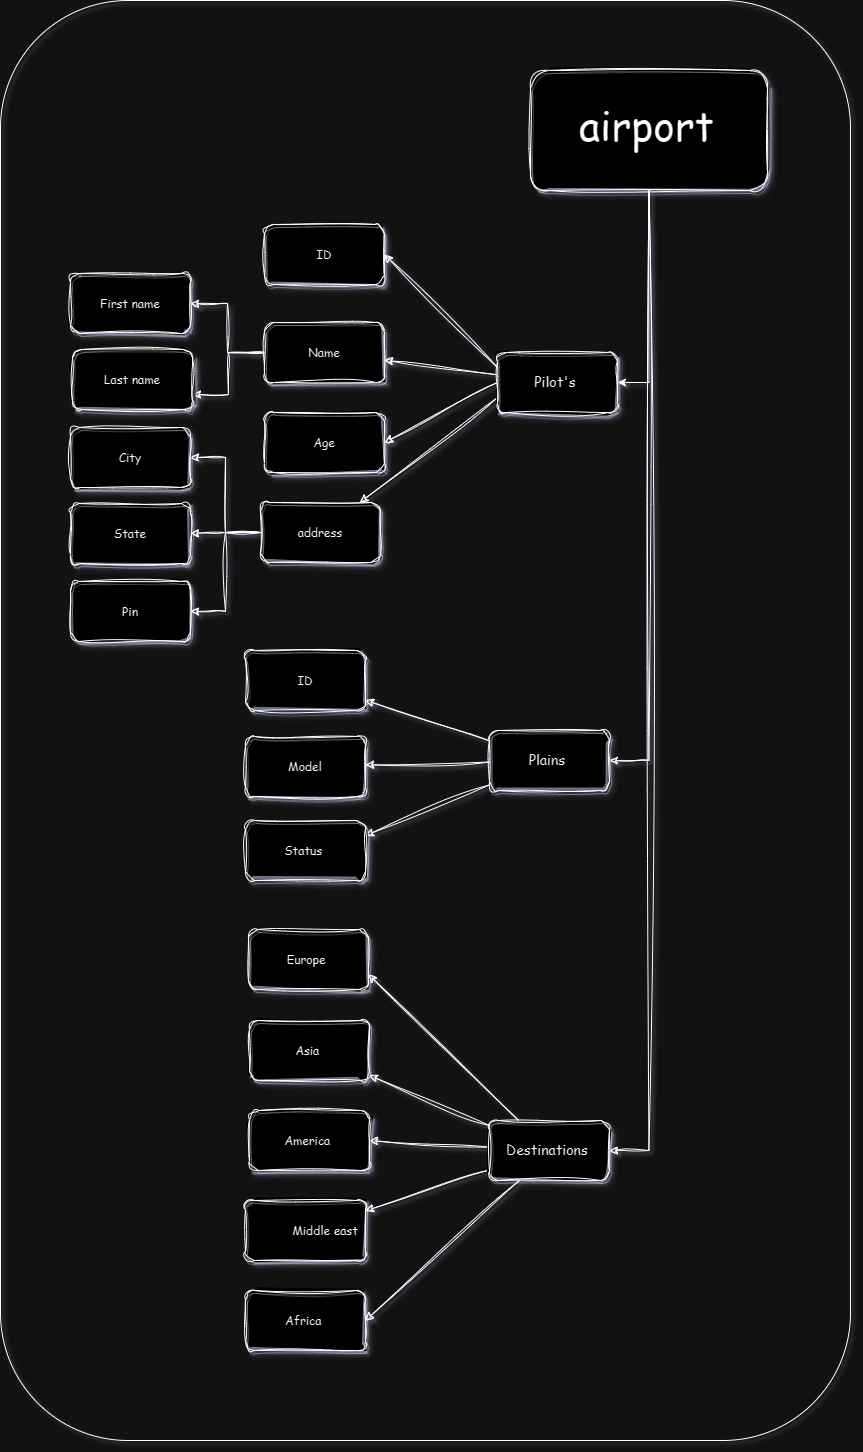

The diagram above was exported from draw.io. Its source (the exported page's mxGraphModel, read from the mxfile embedded in the PNG):
<mxGraphModel dx="1056" dy="720" grid="1" gridSize="10" guides="1" tooltips="1" connect="1" arrows="1" fold="1" page="1" pageScale="1" pageWidth="827" pageHeight="1169" background="none" math="0" shadow="0">
  <root>
    <mxCell id="0" />
    <mxCell id="1" parent="0" />
    <mxCell id="xG4lmy55fqll6rvnVnFJ-50" style="edgeStyle=orthogonalEdgeStyle;rounded=0;orthogonalLoop=1;jettySize=auto;html=1;entryX=1;entryY=0.5;entryDx=0;entryDy=0;fontFamily=Comic Sans MS;sketch=1;curveFitting=1;jiggle=2;" edge="1" parent="1" source="xG4lmy55fqll6rvnVnFJ-2" target="xG4lmy55fqll6rvnVnFJ-36">
      <mxGeometry relative="1" as="geometry" />
    </mxCell>
    <mxCell id="xG4lmy55fqll6rvnVnFJ-52" style="edgeStyle=orthogonalEdgeStyle;rounded=0;orthogonalLoop=1;jettySize=auto;html=1;entryX=1;entryY=0.5;entryDx=0;entryDy=0;fontFamily=Comic Sans MS;sketch=1;curveFitting=1;jiggle=2;" edge="1" parent="1" source="xG4lmy55fqll6rvnVnFJ-2" target="xG4lmy55fqll6rvnVnFJ-45">
      <mxGeometry relative="1" as="geometry" />
    </mxCell>
    <mxCell id="xG4lmy55fqll6rvnVnFJ-66" style="edgeStyle=orthogonalEdgeStyle;rounded=0;orthogonalLoop=1;jettySize=auto;html=1;entryX=1;entryY=0.5;entryDx=0;entryDy=0;" edge="1" parent="1" source="xG4lmy55fqll6rvnVnFJ-2" target="xG4lmy55fqll6rvnVnFJ-7">
      <mxGeometry relative="1" as="geometry" />
    </mxCell>
    <mxCell id="xG4lmy55fqll6rvnVnFJ-2" value="&lt;div style=&quot;line-height: 19px;&quot;&gt;&lt;span style=&quot;background-color: rgb(255, 255, 255);&quot;&gt;&lt;font style=&quot;font-size: 41px;&quot;&gt;airport&lt;/font&gt;&lt;span style=&quot;font-size: 14px;&quot;&gt;&amp;nbsp;&lt;/span&gt;&lt;/span&gt;&lt;/div&gt;" style="rounded=1;whiteSpace=wrap;html=1;glass=0;shadow=1;sketch=1;curveFitting=1;jiggle=2;strokeColor=default;fontFamily=Comic Sans MS;" vertex="1" parent="1">
      <mxGeometry x="620" y="320" width="237" height="120" as="geometry" />
    </mxCell>
    <mxCell id="xG4lmy55fqll6rvnVnFJ-3" value="" style="rounded=1;orthogonalLoop=1;jettySize=auto;html=1;strokeColor=default;sketch=1;curveFitting=1;jiggle=2;fontFamily=Comic Sans MS;exitX=0;exitY=0.75;exitDx=0;exitDy=0;" edge="1" parent="1" source="xG4lmy55fqll6rvnVnFJ-7" target="xG4lmy55fqll6rvnVnFJ-8">
      <mxGeometry relative="1" as="geometry" />
    </mxCell>
    <mxCell id="xG4lmy55fqll6rvnVnFJ-4" value="" style="rounded=0;orthogonalLoop=1;jettySize=auto;html=1;sketch=1;curveFitting=1;jiggle=2;fontFamily=Comic Sans MS;" edge="1" parent="1" source="xG4lmy55fqll6rvnVnFJ-7" target="xG4lmy55fqll6rvnVnFJ-9">
      <mxGeometry relative="1" as="geometry" />
    </mxCell>
    <mxCell id="xG4lmy55fqll6rvnVnFJ-5" value="" style="rounded=0;orthogonalLoop=1;jettySize=auto;html=1;sketch=1;curveFitting=1;jiggle=2;fontFamily=Comic Sans MS;entryX=1;entryY=0.5;entryDx=0;entryDy=0;exitX=0;exitY=0.25;exitDx=0;exitDy=0;" edge="1" parent="1" source="xG4lmy55fqll6rvnVnFJ-7" target="xG4lmy55fqll6rvnVnFJ-10">
      <mxGeometry relative="1" as="geometry" />
    </mxCell>
    <mxCell id="xG4lmy55fqll6rvnVnFJ-6" style="rounded=0;orthogonalLoop=1;jettySize=auto;html=1;entryX=1;entryY=0.5;entryDx=0;entryDy=0;sketch=1;curveFitting=1;jiggle=2;fontFamily=Comic Sans MS;exitX=0;exitY=0.5;exitDx=0;exitDy=0;" edge="1" parent="1" source="xG4lmy55fqll6rvnVnFJ-7" target="xG4lmy55fqll6rvnVnFJ-11">
      <mxGeometry relative="1" as="geometry">
        <mxPoint x="470" y="720" as="targetPoint" />
      </mxGeometry>
    </mxCell>
    <mxCell id="xG4lmy55fqll6rvnVnFJ-7" value="&lt;p&gt;&lt;span style=&quot;font-size: 14px; background-color: rgb(255, 255, 255);&quot;&gt;Pilot's&amp;nbsp;&lt;/span&gt;&lt;/p&gt;" style="rounded=1;whiteSpace=wrap;html=1;glass=0;shadow=1;sketch=1;curveFitting=1;jiggle=2;fontFamily=Comic Sans MS;" vertex="1" parent="1">
      <mxGeometry x="587" y="602" width="120" height="60" as="geometry" />
    </mxCell>
    <mxCell id="xG4lmy55fqll6rvnVnFJ-57" style="edgeStyle=orthogonalEdgeStyle;rounded=0;orthogonalLoop=1;jettySize=auto;html=1;entryX=1;entryY=0.5;entryDx=0;entryDy=0;fontFamily=Comic Sans MS;sketch=1;curveFitting=1;jiggle=2;" edge="1" parent="1" source="xG4lmy55fqll6rvnVnFJ-8" target="xG4lmy55fqll6rvnVnFJ-55">
      <mxGeometry relative="1" as="geometry" />
    </mxCell>
    <mxCell id="xG4lmy55fqll6rvnVnFJ-58" style="edgeStyle=orthogonalEdgeStyle;rounded=0;orthogonalLoop=1;jettySize=auto;html=1;fontFamily=Comic Sans MS;sketch=1;curveFitting=1;jiggle=2;" edge="1" parent="1" source="xG4lmy55fqll6rvnVnFJ-8" target="xG4lmy55fqll6rvnVnFJ-56">
      <mxGeometry relative="1" as="geometry" />
    </mxCell>
    <mxCell id="xG4lmy55fqll6rvnVnFJ-68" style="edgeStyle=orthogonalEdgeStyle;rounded=0;orthogonalLoop=1;jettySize=auto;html=1;entryX=1;entryY=0.5;entryDx=0;entryDy=0;fontFamily=Comic Sans MS;sketch=1;curveFitting=1;jiggle=2;" edge="1" parent="1" source="xG4lmy55fqll6rvnVnFJ-8" target="xG4lmy55fqll6rvnVnFJ-67">
      <mxGeometry relative="1" as="geometry" />
    </mxCell>
    <mxCell id="xG4lmy55fqll6rvnVnFJ-8" value="address" style="rounded=1;whiteSpace=wrap;html=1;aspect=fixed;glass=0;shadow=1;sketch=1;curveFitting=1;jiggle=2;fontFamily=Comic Sans MS;" vertex="1" parent="1">
      <mxGeometry x="350" y="752" width="120" height="60" as="geometry" />
    </mxCell>
    <mxCell id="xG4lmy55fqll6rvnVnFJ-61" style="edgeStyle=orthogonalEdgeStyle;rounded=0;orthogonalLoop=1;jettySize=auto;html=1;fontFamily=Comic Sans MS;sketch=1;curveFitting=1;jiggle=2;" edge="1" parent="1" source="xG4lmy55fqll6rvnVnFJ-9" target="xG4lmy55fqll6rvnVnFJ-59">
      <mxGeometry relative="1" as="geometry" />
    </mxCell>
    <mxCell id="xG4lmy55fqll6rvnVnFJ-62" style="edgeStyle=orthogonalEdgeStyle;rounded=0;orthogonalLoop=1;jettySize=auto;html=1;entryX=1;entryY=0.75;entryDx=0;entryDy=0;fontFamily=Comic Sans MS;sketch=1;curveFitting=1;jiggle=2;" edge="1" parent="1" source="xG4lmy55fqll6rvnVnFJ-9" target="xG4lmy55fqll6rvnVnFJ-60">
      <mxGeometry relative="1" as="geometry" />
    </mxCell>
    <mxCell id="xG4lmy55fqll6rvnVnFJ-9" value="Name" style="rounded=1;whiteSpace=wrap;html=1;aspect=fixed;glass=0;shadow=1;sketch=1;curveFitting=1;jiggle=2;fontFamily=Comic Sans MS;" vertex="1" parent="1">
      <mxGeometry x="354" y="572" width="120" height="60" as="geometry" />
    </mxCell>
    <mxCell id="xG4lmy55fqll6rvnVnFJ-10" value="ID" style="rounded=1;whiteSpace=wrap;html=1;gradientColor=none;aspect=fixed;glass=0;shadow=1;sketch=1;curveFitting=1;jiggle=2;fontFamily=Comic Sans MS;labelBackgroundColor=none;" vertex="1" parent="1">
      <mxGeometry x="354" y="474" width="120" height="60" as="geometry" />
    </mxCell>
    <mxCell id="xG4lmy55fqll6rvnVnFJ-11" value="Age" style="rounded=1;whiteSpace=wrap;html=1;aspect=fixed;glass=0;shadow=1;sketch=1;curveFitting=1;jiggle=2;fontFamily=Comic Sans MS;" vertex="1" parent="1">
      <mxGeometry x="354" y="662" width="120" height="60" as="geometry" />
    </mxCell>
    <mxCell id="xG4lmy55fqll6rvnVnFJ-33" value="" style="rounded=0;orthogonalLoop=1;jettySize=auto;html=1;sketch=1;curveFitting=1;jiggle=2;fontFamily=Comic Sans MS;" edge="1" source="xG4lmy55fqll6rvnVnFJ-36" target="xG4lmy55fqll6rvnVnFJ-38" parent="1">
      <mxGeometry relative="1" as="geometry" />
    </mxCell>
    <mxCell id="xG4lmy55fqll6rvnVnFJ-34" value="" style="rounded=0;orthogonalLoop=1;jettySize=auto;html=1;sketch=1;curveFitting=1;jiggle=2;fontFamily=Comic Sans MS;" edge="1" source="xG4lmy55fqll6rvnVnFJ-36" target="xG4lmy55fqll6rvnVnFJ-39" parent="1">
      <mxGeometry relative="1" as="geometry" />
    </mxCell>
    <mxCell id="xG4lmy55fqll6rvnVnFJ-35" style="rounded=0;orthogonalLoop=1;jettySize=auto;html=1;entryX=1;entryY=0.25;entryDx=0;entryDy=0;sketch=1;curveFitting=1;jiggle=2;fontFamily=Comic Sans MS;" edge="1" source="xG4lmy55fqll6rvnVnFJ-36" target="xG4lmy55fqll6rvnVnFJ-40" parent="1">
      <mxGeometry relative="1" as="geometry">
        <mxPoint x="462" y="1134" as="targetPoint" />
      </mxGeometry>
    </mxCell>
    <mxCell id="xG4lmy55fqll6rvnVnFJ-36" value="&lt;p&gt;&lt;span style=&quot;font-size: 14px; background-color: rgb(255, 255, 255);&quot;&gt;Plains&amp;nbsp;&lt;/span&gt;&lt;/p&gt;" style="rounded=1;whiteSpace=wrap;html=1;glass=0;shadow=1;sketch=1;curveFitting=1;jiggle=2;fontFamily=Comic Sans MS;" vertex="1" parent="1">
      <mxGeometry x="579" y="980" width="120" height="60" as="geometry" />
    </mxCell>
    <mxCell id="xG4lmy55fqll6rvnVnFJ-38" value="Model" style="rounded=1;whiteSpace=wrap;html=1;aspect=fixed;glass=0;shadow=1;sketch=1;curveFitting=1;jiggle=2;fontFamily=Comic Sans MS;" vertex="1" parent="1">
      <mxGeometry x="335" y="986" width="120" height="60" as="geometry" />
    </mxCell>
    <mxCell id="xG4lmy55fqll6rvnVnFJ-39" value="ID" style="rounded=1;whiteSpace=wrap;html=1;gradientColor=none;aspect=fixed;glass=0;shadow=1;sketch=1;curveFitting=1;jiggle=2;fontFamily=Comic Sans MS;labelBackgroundColor=none;" vertex="1" parent="1">
      <mxGeometry x="335" y="900" width="120" height="60" as="geometry" />
    </mxCell>
    <mxCell id="xG4lmy55fqll6rvnVnFJ-40" value="Status&amp;nbsp;" style="rounded=1;whiteSpace=wrap;html=1;aspect=fixed;glass=0;shadow=1;sketch=1;curveFitting=1;jiggle=2;fontFamily=Comic Sans MS;" vertex="1" parent="1">
      <mxGeometry x="335" y="1070" width="120" height="60" as="geometry" />
    </mxCell>
    <mxCell id="xG4lmy55fqll6rvnVnFJ-41" value="" style="rounded=0;orthogonalLoop=1;jettySize=auto;html=1;strokeColor=default;sketch=1;curveFitting=1;jiggle=2;fontFamily=Comic Sans MS;" edge="1" source="xG4lmy55fqll6rvnVnFJ-45" target="xG4lmy55fqll6rvnVnFJ-46" parent="1">
      <mxGeometry relative="1" as="geometry" />
    </mxCell>
    <mxCell id="xG4lmy55fqll6rvnVnFJ-42" value="" style="rounded=0;orthogonalLoop=1;jettySize=auto;html=1;sketch=1;curveFitting=1;jiggle=2;fontFamily=Comic Sans MS;" edge="1" source="xG4lmy55fqll6rvnVnFJ-45" target="xG4lmy55fqll6rvnVnFJ-47" parent="1">
      <mxGeometry relative="1" as="geometry" />
    </mxCell>
    <mxCell id="xG4lmy55fqll6rvnVnFJ-43" value="" style="rounded=0;orthogonalLoop=1;jettySize=auto;html=1;sketch=1;curveFitting=1;jiggle=2;fontFamily=Comic Sans MS;entryX=1;entryY=0.75;entryDx=0;entryDy=0;" edge="1" source="xG4lmy55fqll6rvnVnFJ-45" target="xG4lmy55fqll6rvnVnFJ-48" parent="1">
      <mxGeometry relative="1" as="geometry" />
    </mxCell>
    <mxCell id="xG4lmy55fqll6rvnVnFJ-44" style="rounded=0;orthogonalLoop=1;jettySize=auto;html=1;entryX=1;entryY=0.5;entryDx=0;entryDy=0;sketch=1;curveFitting=1;jiggle=2;fontFamily=Comic Sans MS;" edge="1" source="xG4lmy55fqll6rvnVnFJ-45" target="xG4lmy55fqll6rvnVnFJ-49" parent="1">
      <mxGeometry relative="1" as="geometry">
        <mxPoint x="455" y="1418" as="targetPoint" />
      </mxGeometry>
    </mxCell>
    <mxCell id="xG4lmy55fqll6rvnVnFJ-45" value="&lt;p&gt;&lt;span style=&quot;font-size: 14px; background-color: rgb(255, 255, 255);&quot;&gt;Destinations&amp;nbsp;&lt;/span&gt;&lt;/p&gt;" style="rounded=1;whiteSpace=wrap;html=1;glass=0;shadow=1;sketch=1;curveFitting=1;jiggle=2;fontFamily=Comic Sans MS;" vertex="1" parent="1">
      <mxGeometry x="579" y="1370" width="120" height="60" as="geometry" />
    </mxCell>
    <mxCell id="xG4lmy55fqll6rvnVnFJ-46" value="&lt;blockquote style=&quot;margin: 0 0 0 40px; border: none; padding: 0px;&quot;&gt;Middle east&lt;/blockquote&gt;" style="rounded=1;whiteSpace=wrap;html=1;aspect=fixed;glass=0;shadow=1;sketch=1;curveFitting=1;jiggle=2;fontFamily=Comic Sans MS;" vertex="1" parent="1">
      <mxGeometry x="335" y="1450" width="120" height="60" as="geometry" />
    </mxCell>
    <mxCell id="xG4lmy55fqll6rvnVnFJ-47" value="Asia&amp;nbsp;" style="rounded=1;whiteSpace=wrap;html=1;aspect=fixed;glass=0;shadow=1;sketch=1;curveFitting=1;jiggle=2;fontFamily=Comic Sans MS;" vertex="1" parent="1">
      <mxGeometry x="339" y="1270" width="120" height="60" as="geometry" />
    </mxCell>
    <mxCell id="xG4lmy55fqll6rvnVnFJ-48" value="Europe&amp;nbsp;" style="rounded=1;whiteSpace=wrap;html=1;gradientColor=none;aspect=fixed;glass=0;shadow=1;sketch=1;curveFitting=1;jiggle=2;fontFamily=Comic Sans MS;labelBackgroundColor=none;" vertex="1" parent="1">
      <mxGeometry x="338" y="1179" width="120" height="60" as="geometry" />
    </mxCell>
    <mxCell id="xG4lmy55fqll6rvnVnFJ-49" value="America&amp;nbsp;" style="rounded=1;whiteSpace=wrap;html=1;aspect=fixed;glass=0;shadow=1;sketch=1;curveFitting=1;jiggle=2;fontFamily=Comic Sans MS;" vertex="1" parent="1">
      <mxGeometry x="339" y="1360" width="120" height="60" as="geometry" />
    </mxCell>
    <mxCell id="xG4lmy55fqll6rvnVnFJ-55" value="City" style="rounded=1;whiteSpace=wrap;html=1;aspect=fixed;glass=0;shadow=1;sketch=1;curveFitting=1;jiggle=2;fontFamily=Comic Sans MS;" vertex="1" parent="1">
      <mxGeometry x="160" y="677" width="120" height="60" as="geometry" />
    </mxCell>
    <mxCell id="xG4lmy55fqll6rvnVnFJ-56" value="State" style="rounded=1;whiteSpace=wrap;html=1;aspect=fixed;glass=0;shadow=1;sketch=1;curveFitting=1;jiggle=2;fontFamily=Comic Sans MS;" vertex="1" parent="1">
      <mxGeometry x="160" y="753" width="120" height="60" as="geometry" />
    </mxCell>
    <mxCell id="xG4lmy55fqll6rvnVnFJ-59" value="First name" style="rounded=1;whiteSpace=wrap;html=1;aspect=fixed;glass=0;shadow=1;sketch=1;curveFitting=1;jiggle=2;fontFamily=Comic Sans MS;" vertex="1" parent="1">
      <mxGeometry x="160" y="523" width="120" height="60" as="geometry" />
    </mxCell>
    <mxCell id="xG4lmy55fqll6rvnVnFJ-60" value="Last name" style="rounded=1;whiteSpace=wrap;html=1;aspect=fixed;glass=0;shadow=1;sketch=1;curveFitting=1;jiggle=2;fontFamily=Comic Sans MS;" vertex="1" parent="1">
      <mxGeometry x="162" y="599" width="120" height="60" as="geometry" />
    </mxCell>
    <mxCell id="xG4lmy55fqll6rvnVnFJ-63" value="Africa&amp;nbsp;" style="rounded=1;whiteSpace=wrap;html=1;aspect=fixed;glass=0;shadow=1;sketch=1;curveFitting=1;jiggle=2;fontFamily=Comic Sans MS;" vertex="1" parent="1">
      <mxGeometry x="335" y="1540" width="120" height="60" as="geometry" />
    </mxCell>
    <mxCell id="xG4lmy55fqll6rvnVnFJ-65" value="" style="rounded=0;orthogonalLoop=1;jettySize=auto;html=1;strokeColor=default;sketch=1;curveFitting=1;jiggle=2;fontFamily=Comic Sans MS;exitX=0.25;exitY=1;exitDx=0;exitDy=0;entryX=1;entryY=0.5;entryDx=0;entryDy=0;" edge="1" parent="1" source="xG4lmy55fqll6rvnVnFJ-45" target="xG4lmy55fqll6rvnVnFJ-63">
      <mxGeometry relative="1" as="geometry">
        <mxPoint x="595" y="1370" as="sourcePoint" />
        <mxPoint x="452" y="1460" as="targetPoint" />
      </mxGeometry>
    </mxCell>
    <mxCell id="xG4lmy55fqll6rvnVnFJ-67" value="Pin" style="rounded=1;whiteSpace=wrap;html=1;aspect=fixed;glass=0;shadow=1;sketch=1;curveFitting=1;jiggle=2;fontFamily=Comic Sans MS;" vertex="1" parent="1">
      <mxGeometry x="160" y="831" width="120" height="60" as="geometry" />
    </mxCell>
    <mxCell id="xG4lmy55fqll6rvnVnFJ-71" value="" style="rounded=1;whiteSpace=wrap;html=1;fillColor=none;" vertex="1" parent="1">
      <mxGeometry x="90" y="250" width="850" height="1440" as="geometry" />
    </mxCell>
  </root>
</mxGraphModel>